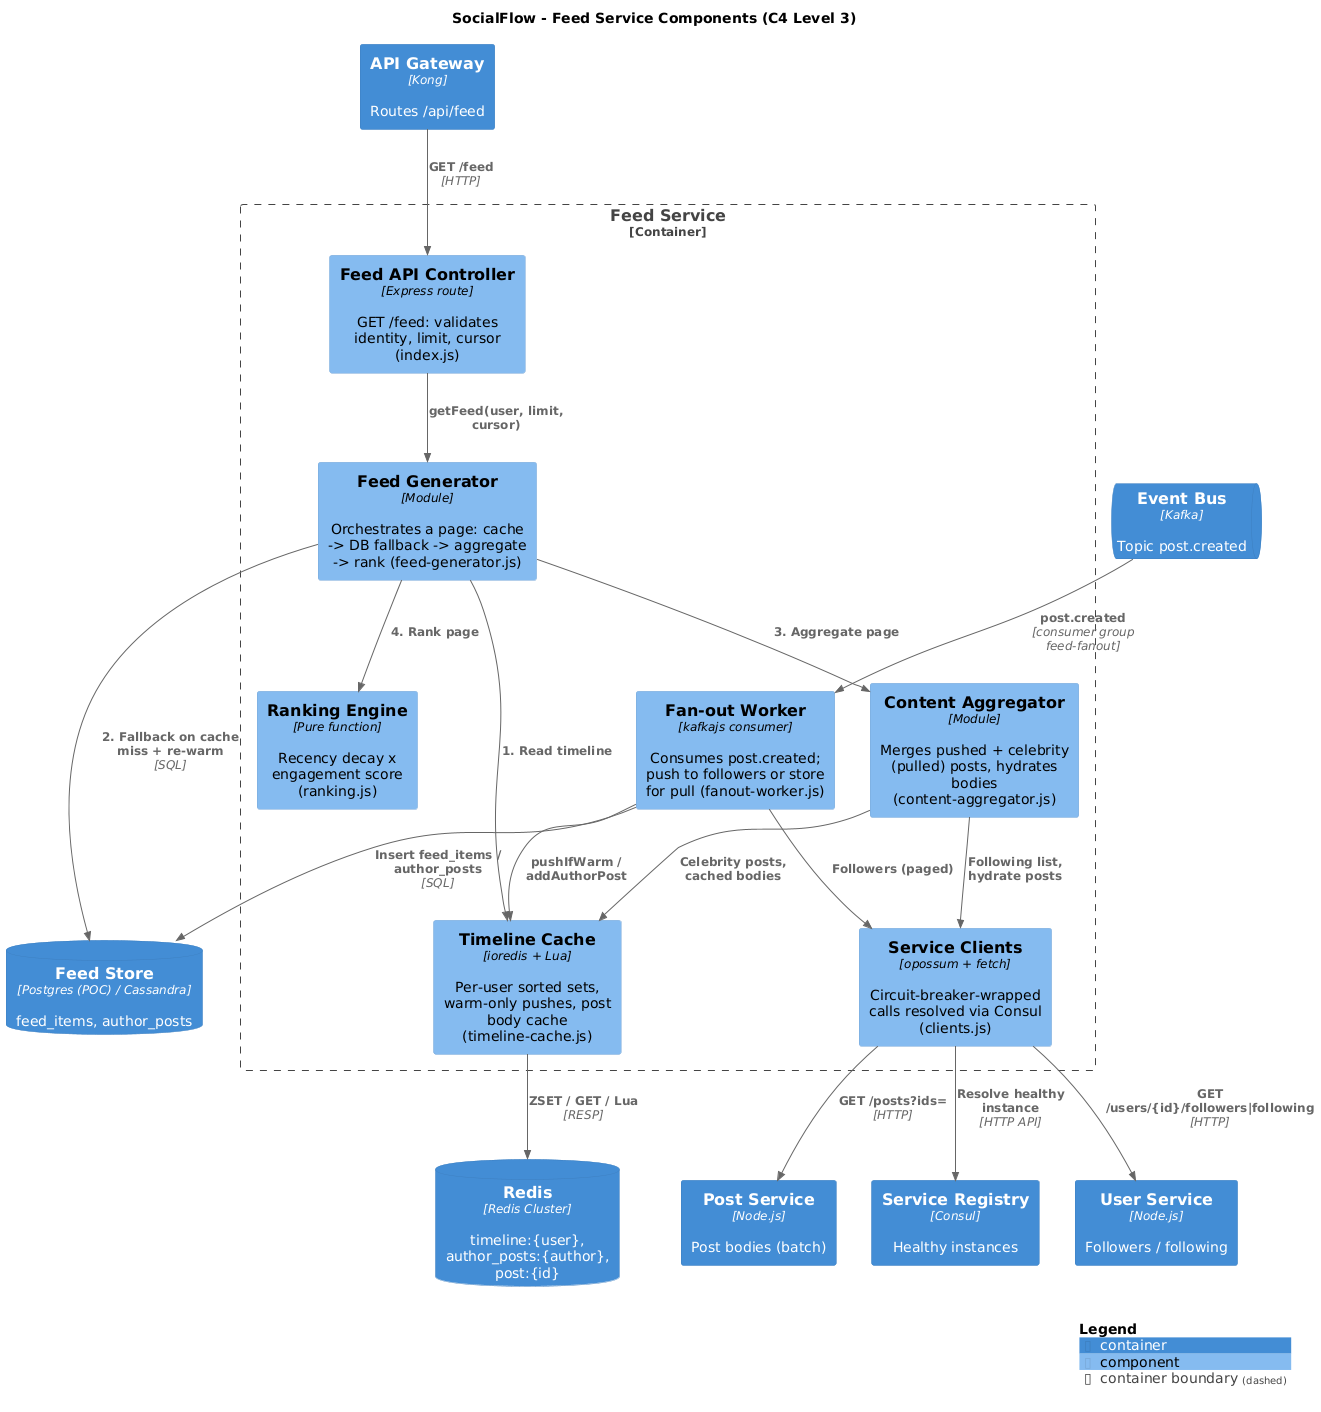

The diagram above was rendered by PlantUML. Its source (embedded in the PNG):
@startuml L3-feed-components
!include <C4/C4_Component>

LAYOUT_TOP_DOWN()
title SocialFlow - Feed Service Components (C4 Level 3)

Container(gateway, "API Gateway", "Kong", "Routes /api/feed")
ContainerQueue(kafka, "Event Bus", "Kafka", "Topic post.created")
Container(userSvc, "User Service", "Node.js", "Followers / following")
Container(postSvc, "Post Service", "Node.js", "Post bodies (batch)")
Container(registry, "Service Registry", "Consul", "Healthy instances")

Container_Boundary(feed, "Feed Service") {
  Component(api, "Feed API Controller", "Express route", "GET /feed: validates identity, limit, cursor (index.js)")
  Component(generator, "Feed Generator", "Module", "Orchestrates a page: cache -> DB fallback -> aggregate -> rank (feed-generator.js)")
  Component(cache, "Timeline Cache", "ioredis + Lua", "Per-user sorted sets, warm-only pushes, post body cache (timeline-cache.js)")
  Component(aggregator, "Content Aggregator", "Module", "Merges pushed + celebrity (pulled) posts, hydrates bodies (content-aggregator.js)")
  Component(ranking, "Ranking Engine", "Pure function", "Recency decay x engagement score (ranking.js)")
  Component(fanout, "Fan-out Worker", "kafkajs consumer", "Consumes post.created; push to followers or store for pull (fanout-worker.js)")
  Component(clients, "Service Clients", "opossum + fetch", "Circuit-breaker-wrapped calls resolved via Consul (clients.js)")
}

ContainerDb(redis, "Redis", "Redis Cluster", "timeline:{user}, author_posts:{author}, post:{id}")
ContainerDb(feedDb, "Feed Store", "Postgres (POC) / Cassandra", "feed_items, author_posts")

Rel(gateway, api, "GET /feed", "HTTP")
Rel(api, generator, "getFeed(user, limit, cursor)")
Rel(generator, cache, "1. Read timeline")
Rel(generator, feedDb, "2. Fallback on cache miss + re-warm", "SQL")
Rel(generator, aggregator, "3. Aggregate page")
Rel(generator, ranking, "4. Rank page")
Rel(aggregator, cache, "Celebrity posts, cached bodies")
Rel(aggregator, clients, "Following list, hydrate posts")
Rel(cache, redis, "ZSET / GET / Lua", "RESP")

Rel(kafka, fanout, "post.created", "consumer group feed-fanout")
Rel(fanout, clients, "Followers (paged)")
Rel(fanout, feedDb, "Insert feed_items / author_posts", "SQL")
Rel(fanout, cache, "pushIfWarm / addAuthorPost")

Rel(clients, registry, "Resolve healthy instance", "HTTP API")
Rel(clients, userSvc, "GET /users/{id}/followers|following", "HTTP")
Rel(clients, postSvc, "GET /posts?ids=", "HTTP")

SHOW_LEGEND()
@enduml